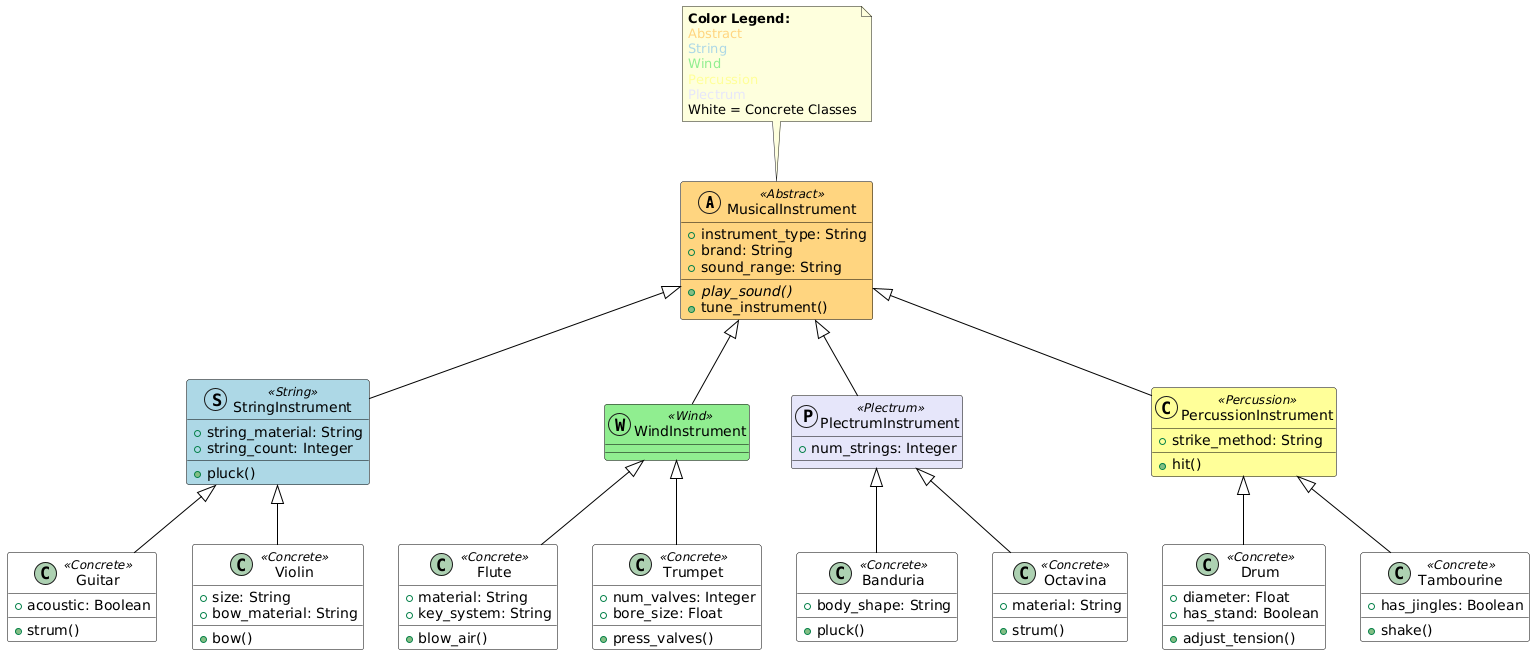

The diagram above was rendered by PlantUML. Its source (embedded in the PNG):
@startuml
' Set colors based on our scheme
skinparam class {
    BackgroundColor<<Abstract>> #FFD580
    BackgroundColor<<String>> #ADD8E6
    BackgroundColor<<Wind>> #90EE90
    BackgroundColor<<Percussion>> #FFFF99
    BackgroundColor<<Plectrum>> #E6E6FA
    BackgroundColor<<Concrete>> #FFFFFF
    BorderColor #000000
    ArrowColor #000000
}

' Abstract base class
class MusicalInstrument << (A,#FFD580) Abstract >> {
    + instrument_type: String
    + brand: String
    + sound_range: String
    + {abstract} play_sound()
    + tune_instrument()
}

' String Instruments
class StringInstrument << (S,#ADD8E6) String >> {
    + string_material: String
    + string_count: Integer
    + pluck()
}

class Guitar <<Concrete>> {
    + acoustic: Boolean
    + strum()
}

class Violin <<Concrete>> {
    + size: String
    + bow_material: String
    + bow()
}

' Wind Instruments
class WindInstrument << (W,#90EE90) Wind >> {
    ' No additional attributes
}

class Flute <<Concrete>> {
    + material: String
    + key_system: String
    + blow_air()
}

class Trumpet <<Concrete>> {
    + num_valves: Integer
    + bore_size: Float
    + press_valves()
}

' Plectrum Instruments
class PlectrumInstrument << (P,#E6E6FA) Plectrum >> {
    + num_strings: Integer
}

class Banduria <<Concrete>> {
    + body_shape: String
    + pluck()
}

class Octavina <<Concrete>> {
    + material: String
    + strum()
}

' Percussion Instruments
class PercussionInstrument << (C,#FFFF99) Percussion >> {
    + strike_method: String
    + hit()
}

class Drum <<Concrete>> {
    + diameter: Float
    + has_stand: Boolean
    + adjust_tension()
}

class Tambourine <<Concrete>> {
    + has_jingles: Boolean
    + shake()
}

' Inheritance Relationships
MusicalInstrument <|-- StringInstrument
MusicalInstrument <|-- WindInstrument
MusicalInstrument <|-- PlectrumInstrument
MusicalInstrument <|-- PercussionInstrument

StringInstrument <|-- Guitar
StringInstrument <|-- Violin

WindInstrument <|-- Flute
WindInstrument <|-- Trumpet

PlectrumInstrument <|-- Banduria
PlectrumInstrument <|-- Octavina

PercussionInstrument <|-- Drum
PercussionInstrument <|-- Tambourine

' Add notes for color legend
note top of MusicalInstrument
  <b>Color Legend:</b>
  <color:#FFD580>Abstract</color>
  <color:#ADD8E6>String</color>
  <color:#90EE90>Wind</color>
  <color:#FFFF99>Percussion</color>
  <color:#E6E6FA>Plectrum</color>
  White = Concrete Classes
end note
@enduml